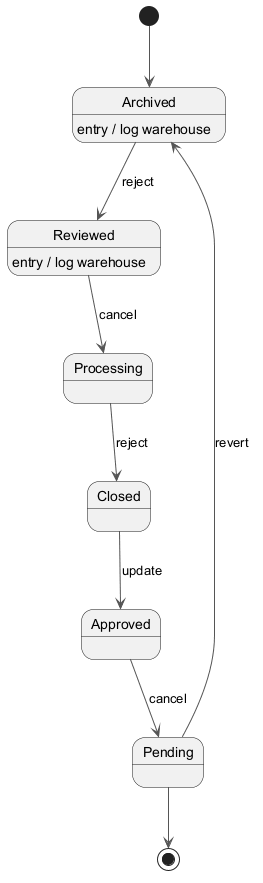

The diagram above was rendered by PlantUML. Its source (embedded in the PNG):
@startuml
skinparam ArrowColor #555555
[*] --> Archived
Archived --> Reviewed : reject
Archived : entry / log warehouse
Reviewed --> Processing : cancel
Reviewed : entry / log warehouse
Processing --> Closed : reject
Closed --> Approved : update
Approved --> Pending : cancel
Pending --> Archived : revert
Pending --> [*]
@enduml